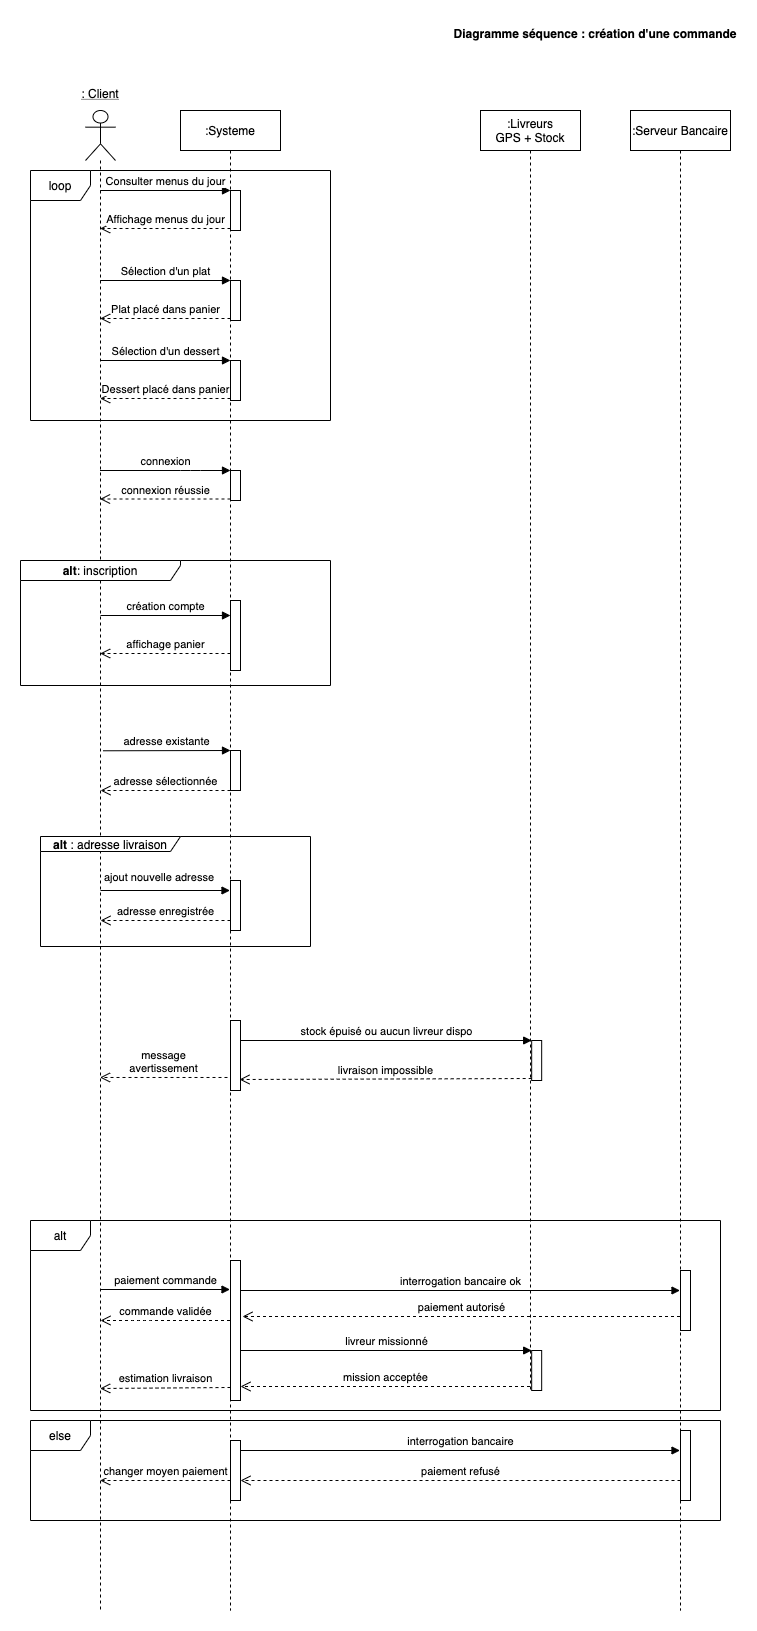

The diagram above was exported from draw.io. Its source (the exported page's mxGraphModel, read from the mxfile embedded in the PNG):
<mxGraphModel dx="2065" dy="658" grid="1" gridSize="10" guides="1" tooltips="1" connect="1" arrows="1" fold="1" page="1" pageScale="1" pageWidth="1169" pageHeight="826" math="0" shadow="0">
  <root>
    <mxCell id="0" />
    <mxCell id="1" parent="0" />
    <mxCell id="lkRQFF43OnxwqV4QrJNs-86" value="alt" style="shape=umlFrame;whiteSpace=wrap;html=1;" parent="1" vertex="1">
      <mxGeometry x="20" y="1210" width="690" height="190" as="geometry" />
    </mxCell>
    <mxCell id="lkRQFF43OnxwqV4QrJNs-1" value="" style="shape=umlLifeline;participant=umlActor;perimeter=lifelinePerimeter;whiteSpace=wrap;html=1;container=1;collapsible=0;recursiveResize=0;verticalAlign=top;spacingTop=36;outlineConnect=0;size=50;" parent="1" vertex="1">
      <mxGeometry x="75" y="100" width="30" height="1500" as="geometry" />
    </mxCell>
    <mxCell id="lkRQFF43OnxwqV4QrJNs-2" value=": Client" style="text;align=center;fontStyle=4;verticalAlign=middle;spacingLeft=3;spacingRight=3;strokeColor=none;rotatable=0;points=[[0,0.5],[1,0.5]];portConstraint=eastwest;" parent="1" vertex="1">
      <mxGeometry x="50" y="70" width="80" height="26" as="geometry" />
    </mxCell>
    <mxCell id="lkRQFF43OnxwqV4QrJNs-3" value=":Systeme" style="shape=umlLifeline;perimeter=lifelinePerimeter;whiteSpace=wrap;html=1;container=1;collapsible=0;recursiveResize=0;outlineConnect=0;" parent="1" vertex="1">
      <mxGeometry x="170" y="100" width="100" height="1500" as="geometry" />
    </mxCell>
    <mxCell id="lkRQFF43OnxwqV4QrJNs-4" value="" style="html=1;points=[];perimeter=orthogonalPerimeter;" parent="lkRQFF43OnxwqV4QrJNs-3" vertex="1">
      <mxGeometry x="50" y="80" width="10" height="40" as="geometry" />
    </mxCell>
    <mxCell id="lkRQFF43OnxwqV4QrJNs-7" value="" style="html=1;points=[];perimeter=orthogonalPerimeter;" parent="lkRQFF43OnxwqV4QrJNs-3" vertex="1">
      <mxGeometry x="50" y="170" width="10" height="40" as="geometry" />
    </mxCell>
    <mxCell id="lkRQFF43OnxwqV4QrJNs-10" value="" style="html=1;points=[];perimeter=orthogonalPerimeter;" parent="lkRQFF43OnxwqV4QrJNs-3" vertex="1">
      <mxGeometry x="50" y="250" width="10" height="40" as="geometry" />
    </mxCell>
    <mxCell id="lkRQFF43OnxwqV4QrJNs-11" value="Sélection d'un dessert" style="html=1;verticalAlign=bottom;endArrow=block;entryX=0;entryY=0;" parent="lkRQFF43OnxwqV4QrJNs-3" target="lkRQFF43OnxwqV4QrJNs-10" edge="1">
      <mxGeometry relative="1" as="geometry">
        <mxPoint x="-80.33333333333326" y="250" as="sourcePoint" />
      </mxGeometry>
    </mxCell>
    <mxCell id="lkRQFF43OnxwqV4QrJNs-12" value="Dessert placé dans panier" style="html=1;verticalAlign=bottom;endArrow=open;dashed=1;endSize=8;exitX=0;exitY=0.95;" parent="lkRQFF43OnxwqV4QrJNs-3" source="lkRQFF43OnxwqV4QrJNs-10" edge="1">
      <mxGeometry relative="1" as="geometry">
        <mxPoint x="-80.33333333333326" y="288" as="targetPoint" />
      </mxGeometry>
    </mxCell>
    <mxCell id="lkRQFF43OnxwqV4QrJNs-56" value="" style="html=1;points=[];perimeter=orthogonalPerimeter;" parent="lkRQFF43OnxwqV4QrJNs-3" vertex="1">
      <mxGeometry x="50" y="1150" width="10" height="140" as="geometry" />
    </mxCell>
    <mxCell id="lkRQFF43OnxwqV4QrJNs-5" value="Consulter menus du jour" style="html=1;verticalAlign=bottom;endArrow=block;entryX=0;entryY=0;" parent="1" target="lkRQFF43OnxwqV4QrJNs-4" edge="1">
      <mxGeometry relative="1" as="geometry">
        <mxPoint x="89.66666666666674" y="180" as="sourcePoint" />
      </mxGeometry>
    </mxCell>
    <mxCell id="lkRQFF43OnxwqV4QrJNs-6" value="Affichage menus du jour" style="html=1;verticalAlign=bottom;endArrow=open;dashed=1;endSize=8;exitX=0;exitY=0.95;" parent="1" source="lkRQFF43OnxwqV4QrJNs-4" edge="1">
      <mxGeometry relative="1" as="geometry">
        <mxPoint x="89.66666666666674" y="217.9999999999999" as="targetPoint" />
      </mxGeometry>
    </mxCell>
    <mxCell id="lkRQFF43OnxwqV4QrJNs-8" value="Sélection d'un plat" style="html=1;verticalAlign=bottom;endArrow=block;entryX=0;entryY=0;" parent="1" target="lkRQFF43OnxwqV4QrJNs-7" edge="1">
      <mxGeometry relative="1" as="geometry">
        <mxPoint x="89.66666666666674" y="270" as="sourcePoint" />
      </mxGeometry>
    </mxCell>
    <mxCell id="lkRQFF43OnxwqV4QrJNs-9" value="Plat placé dans panier" style="html=1;verticalAlign=bottom;endArrow=open;dashed=1;endSize=8;exitX=0;exitY=0.95;" parent="1" source="lkRQFF43OnxwqV4QrJNs-7" edge="1">
      <mxGeometry relative="1" as="geometry">
        <mxPoint x="89.66666666666674" y="308" as="targetPoint" />
      </mxGeometry>
    </mxCell>
    <mxCell id="lkRQFF43OnxwqV4QrJNs-13" value="" style="html=1;points=[];perimeter=orthogonalPerimeter;" parent="1" vertex="1">
      <mxGeometry x="220" y="590" width="10" height="70" as="geometry" />
    </mxCell>
    <mxCell id="lkRQFF43OnxwqV4QrJNs-16" value="&lt;b&gt;alt&lt;/b&gt;: inscription" style="shape=umlFrame;whiteSpace=wrap;html=1;width=160;height=20;" parent="1" vertex="1">
      <mxGeometry x="10" y="550" width="310" height="125" as="geometry" />
    </mxCell>
    <mxCell id="lkRQFF43OnxwqV4QrJNs-23" value="création compte" style="html=1;verticalAlign=bottom;endArrow=block;" parent="1" edge="1">
      <mxGeometry relative="1" as="geometry">
        <mxPoint x="90" y="605" as="sourcePoint" />
        <mxPoint x="220" y="605" as="targetPoint" />
      </mxGeometry>
    </mxCell>
    <mxCell id="lkRQFF43OnxwqV4QrJNs-24" value="affichage panier" style="html=1;verticalAlign=bottom;endArrow=open;dashed=1;endSize=8;" parent="1" edge="1">
      <mxGeometry relative="1" as="geometry">
        <mxPoint x="89.66666666666674" y="643" as="targetPoint" />
        <mxPoint x="220" y="643" as="sourcePoint" />
      </mxGeometry>
    </mxCell>
    <mxCell id="lkRQFF43OnxwqV4QrJNs-28" value="" style="html=1;points=[];perimeter=orthogonalPerimeter;" parent="1" vertex="1">
      <mxGeometry x="220" y="740" width="10" height="40" as="geometry" />
    </mxCell>
    <mxCell id="lkRQFF43OnxwqV4QrJNs-31" value="&lt;b&gt;alt&lt;/b&gt; : adresse livraison" style="shape=umlFrame;whiteSpace=wrap;html=1;width=140;height=15;" parent="1" vertex="1">
      <mxGeometry x="30" y="826" width="270" height="110" as="geometry" />
    </mxCell>
    <mxCell id="lkRQFF43OnxwqV4QrJNs-38" value="adresse sélectionnée" style="html=1;verticalAlign=bottom;endArrow=open;dashed=1;endSize=8;" parent="1" edge="1">
      <mxGeometry relative="1" as="geometry">
        <mxPoint x="90" y="780" as="targetPoint" />
        <mxPoint x="220" y="780" as="sourcePoint" />
      </mxGeometry>
    </mxCell>
    <mxCell id="lkRQFF43OnxwqV4QrJNs-39" value=":Livreurs&lt;br&gt;GPS + Stock" style="shape=umlLifeline;perimeter=lifelinePerimeter;whiteSpace=wrap;html=1;container=1;collapsible=0;recursiveResize=0;outlineConnect=0;" parent="1" vertex="1">
      <mxGeometry x="470" y="100" width="100" height="1280" as="geometry" />
    </mxCell>
    <mxCell id="lkRQFF43OnxwqV4QrJNs-47" value="" style="html=1;points=[];perimeter=orthogonalPerimeter;" parent="lkRQFF43OnxwqV4QrJNs-39" vertex="1">
      <mxGeometry x="51.17" y="930" width="10" height="40" as="geometry" />
    </mxCell>
    <mxCell id="lkRQFF43OnxwqV4QrJNs-41" value="ajout nouvelle adresse&amp;nbsp;" style="html=1;verticalAlign=bottom;endArrow=block;" parent="1" edge="1">
      <mxGeometry x="-0.0771" y="4" relative="1" as="geometry">
        <mxPoint x="90" y="880" as="sourcePoint" />
        <mxPoint x="219.5" y="880" as="targetPoint" />
        <mxPoint as="offset" />
      </mxGeometry>
    </mxCell>
    <mxCell id="lkRQFF43OnxwqV4QrJNs-42" value="adresse enregistrée" style="html=1;verticalAlign=bottom;endArrow=open;dashed=1;endSize=8;" parent="1" source="lkRQFF43OnxwqV4QrJNs-85" edge="1">
      <mxGeometry relative="1" as="geometry">
        <mxPoint x="90" y="910" as="targetPoint" />
        <mxPoint x="217" y="910" as="sourcePoint" />
      </mxGeometry>
    </mxCell>
    <mxCell id="lkRQFF43OnxwqV4QrJNs-52" value=":Serveur Bancaire" style="shape=umlLifeline;perimeter=lifelinePerimeter;whiteSpace=wrap;html=1;container=1;collapsible=0;recursiveResize=0;outlineConnect=0;" parent="1" vertex="1">
      <mxGeometry x="620" y="100" width="100" height="1500" as="geometry" />
    </mxCell>
    <mxCell id="lkRQFF43OnxwqV4QrJNs-60" value="interrogation bancaire ok" style="html=1;verticalAlign=bottom;endArrow=block;" parent="lkRQFF43OnxwqV4QrJNs-52" edge="1">
      <mxGeometry relative="1" as="geometry">
        <mxPoint x="-390" y="1180" as="sourcePoint" />
        <mxPoint x="49.50000000000023" y="1180" as="targetPoint" />
      </mxGeometry>
    </mxCell>
    <mxCell id="lkRQFF43OnxwqV4QrJNs-59" value="" style="html=1;points=[];perimeter=orthogonalPerimeter;" parent="lkRQFF43OnxwqV4QrJNs-52" vertex="1">
      <mxGeometry x="50" y="1160" width="10" height="60" as="geometry" />
    </mxCell>
    <mxCell id="lkRQFF43OnxwqV4QrJNs-61" value="paiement autorisé" style="html=1;verticalAlign=bottom;endArrow=open;dashed=1;endSize=8;" parent="lkRQFF43OnxwqV4QrJNs-52" edge="1">
      <mxGeometry relative="1" as="geometry">
        <mxPoint x="-388" y="1206" as="targetPoint" />
        <mxPoint x="49.50000000000023" y="1205.9999999999998" as="sourcePoint" />
      </mxGeometry>
    </mxCell>
    <mxCell id="lkRQFF43OnxwqV4QrJNs-49" value="livraison impossible" style="html=1;verticalAlign=bottom;endArrow=open;dashed=1;endSize=8;exitX=0;exitY=0.95;entryX=0.9;entryY=0.843;entryDx=0;entryDy=0;entryPerimeter=0;" parent="1" edge="1" target="lkRQFF43OnxwqV4QrJNs-78">
      <mxGeometry relative="1" as="geometry">
        <mxPoint x="89.66666666666674" y="1068" as="targetPoint" />
        <mxPoint x="521.1700000000001" y="1068" as="sourcePoint" />
      </mxGeometry>
    </mxCell>
    <mxCell id="lkRQFF43OnxwqV4QrJNs-57" value="paiement commande" style="html=1;verticalAlign=bottom;endArrow=block;" parent="1" target="lkRQFF43OnxwqV4QrJNs-3" edge="1">
      <mxGeometry relative="1" as="geometry">
        <mxPoint x="89.66666666666674" y="1279.0000000000005" as="sourcePoint" />
      </mxGeometry>
    </mxCell>
    <mxCell id="lkRQFF43OnxwqV4QrJNs-58" value="commande validée" style="html=1;verticalAlign=bottom;endArrow=open;dashed=1;endSize=8;" parent="1" source="lkRQFF43OnxwqV4QrJNs-3" edge="1">
      <mxGeometry relative="1" as="geometry">
        <mxPoint x="90" y="1310" as="targetPoint" />
        <Array as="points">
          <mxPoint x="130" y="1310" />
        </Array>
      </mxGeometry>
    </mxCell>
    <mxCell id="lkRQFF43OnxwqV4QrJNs-65" value="interrogation bancaire" style="html=1;verticalAlign=bottom;endArrow=block;" parent="1" edge="1">
      <mxGeometry width="80" relative="1" as="geometry">
        <mxPoint x="230" y="1440" as="sourcePoint" />
        <mxPoint x="669.5000000000002" y="1440" as="targetPoint" />
      </mxGeometry>
    </mxCell>
    <mxCell id="lkRQFF43OnxwqV4QrJNs-67" value="paiement refusé" style="html=1;verticalAlign=bottom;endArrow=open;dashed=1;endSize=8;" parent="1" edge="1">
      <mxGeometry relative="1" as="geometry">
        <mxPoint x="670" y="1470" as="sourcePoint" />
        <mxPoint x="230" y="1470" as="targetPoint" />
      </mxGeometry>
    </mxCell>
    <mxCell id="lkRQFF43OnxwqV4QrJNs-77" value="changer moyen paiement" style="html=1;verticalAlign=bottom;endArrow=open;dashed=1;endSize=8;" parent="1" edge="1">
      <mxGeometry relative="1" as="geometry">
        <mxPoint x="220" y="1470" as="sourcePoint" />
        <mxPoint x="89.66666666666674" y="1470" as="targetPoint" />
      </mxGeometry>
    </mxCell>
    <mxCell id="lkRQFF43OnxwqV4QrJNs-78" value="" style="html=1;points=[];perimeter=orthogonalPerimeter;" parent="1" vertex="1">
      <mxGeometry x="220" y="1010" width="10" height="70" as="geometry" />
    </mxCell>
    <mxCell id="lkRQFF43OnxwqV4QrJNs-48" value="stock épuisé ou aucun livreur dispo" style="html=1;verticalAlign=bottom;endArrow=block;entryX=0;entryY=0;exitX=0.209;exitY=0.6;exitDx=0;exitDy=0;exitPerimeter=0;" parent="1" edge="1">
      <mxGeometry relative="1" as="geometry">
        <mxPoint x="229.87000000000012" y="1030" as="sourcePoint" />
        <mxPoint x="521.1700000000001" y="1030" as="targetPoint" />
      </mxGeometry>
    </mxCell>
    <mxCell id="lkRQFF43OnxwqV4QrJNs-81" value="loop" style="shape=umlFrame;whiteSpace=wrap;html=1;" parent="1" vertex="1">
      <mxGeometry x="20" y="160" width="300" height="250" as="geometry" />
    </mxCell>
    <mxCell id="lkRQFF43OnxwqV4QrJNs-82" value="" style="html=1;points=[];perimeter=orthogonalPerimeter;" parent="1" vertex="1">
      <mxGeometry x="220" y="460" width="10" height="30" as="geometry" />
    </mxCell>
    <mxCell id="lkRQFF43OnxwqV4QrJNs-84" value="connexion réussie" style="html=1;verticalAlign=bottom;endArrow=open;dashed=1;endSize=8;exitX=0;exitY=0.95;" parent="1" source="lkRQFF43OnxwqV4QrJNs-82" target="lkRQFF43OnxwqV4QrJNs-1" edge="1">
      <mxGeometry relative="1" as="geometry">
        <mxPoint x="290" y="648.5" as="targetPoint" />
      </mxGeometry>
    </mxCell>
    <mxCell id="lkRQFF43OnxwqV4QrJNs-85" value="" style="html=1;points=[];perimeter=orthogonalPerimeter;" parent="1" vertex="1">
      <mxGeometry x="220" y="870" width="10" height="50" as="geometry" />
    </mxCell>
    <mxCell id="lkRQFF43OnxwqV4QrJNs-87" value="else" style="shape=umlFrame;whiteSpace=wrap;html=1;" parent="1" vertex="1">
      <mxGeometry x="20" y="1410" width="690" height="100" as="geometry" />
    </mxCell>
    <mxCell id="lkRQFF43OnxwqV4QrJNs-73" value="" style="html=1;points=[];perimeter=orthogonalPerimeter;" parent="1" vertex="1">
      <mxGeometry x="521.17" y="1340" width="10" height="40" as="geometry" />
    </mxCell>
    <mxCell id="lkRQFF43OnxwqV4QrJNs-74" value="livreur missionné" style="html=1;verticalAlign=bottom;endArrow=block;entryX=0;entryY=0;" parent="1" target="lkRQFF43OnxwqV4QrJNs-73" edge="1">
      <mxGeometry relative="1" as="geometry">
        <mxPoint x="230" y="1340" as="sourcePoint" />
      </mxGeometry>
    </mxCell>
    <mxCell id="lkRQFF43OnxwqV4QrJNs-75" value="estimation livraison" style="html=1;verticalAlign=bottom;endArrow=open;dashed=1;endSize=8;exitX=0;exitY=0.907;exitDx=0;exitDy=0;exitPerimeter=0;" parent="1" source="lkRQFF43OnxwqV4QrJNs-56" edge="1">
      <mxGeometry relative="1" as="geometry">
        <mxPoint x="89.66666666666674" y="1378" as="targetPoint" />
      </mxGeometry>
    </mxCell>
    <mxCell id="lkRQFF43OnxwqV4QrJNs-89" value="" style="html=1;points=[];perimeter=orthogonalPerimeter;" parent="1" vertex="1">
      <mxGeometry x="670" y="1420" width="10" height="70" as="geometry" />
    </mxCell>
    <mxCell id="lkRQFF43OnxwqV4QrJNs-90" value="" style="html=1;points=[];perimeter=orthogonalPerimeter;" parent="1" vertex="1">
      <mxGeometry x="220" y="1430" width="10" height="60" as="geometry" />
    </mxCell>
    <mxCell id="a9LuZKiWIdgtUrjFtlFI-1" value="Diagramme séquence : création d'une commande" style="text;align=center;fontStyle=1;verticalAlign=middle;spacingLeft=3;spacingRight=3;strokeColor=none;rotatable=0;points=[[0,0.5],[1,0.5]];portConstraint=eastwest;" parent="1" vertex="1">
      <mxGeometry x="545" y="10" width="80" height="26" as="geometry" />
    </mxCell>
    <mxCell id="hlYjTnplTaCHvPkzzu0T-1" value="connexion" style="html=1;verticalAlign=bottom;endArrow=block;" edge="1" parent="1" source="lkRQFF43OnxwqV4QrJNs-1" target="lkRQFF43OnxwqV4QrJNs-82">
      <mxGeometry relative="1" as="geometry">
        <mxPoint x="290" y="620" as="sourcePoint" />
        <Array as="points">
          <mxPoint x="180" y="460" />
        </Array>
      </mxGeometry>
    </mxCell>
    <mxCell id="hlYjTnplTaCHvPkzzu0T-2" value="adresse existante" style="html=1;verticalAlign=bottom;endArrow=block;exitX=0.583;exitY=0.514;exitDx=0;exitDy=0;exitPerimeter=0;" edge="1" parent="1">
      <mxGeometry relative="1" as="geometry">
        <mxPoint x="92.48999999999978" y="740.28" as="sourcePoint" />
        <mxPoint x="220" y="740" as="targetPoint" />
      </mxGeometry>
    </mxCell>
    <mxCell id="hlYjTnplTaCHvPkzzu0T-4" value="message&lt;br&gt;avertissement" style="html=1;verticalAlign=bottom;endArrow=open;dashed=1;endSize=8;exitX=-0.3;exitY=0.814;exitDx=0;exitDy=0;exitPerimeter=0;" edge="1" parent="1" source="lkRQFF43OnxwqV4QrJNs-78" target="lkRQFF43OnxwqV4QrJNs-1">
      <mxGeometry relative="1" as="geometry">
        <mxPoint x="239" y="1079.01" as="targetPoint" />
        <mxPoint x="531.1700000000001" y="1078" as="sourcePoint" />
      </mxGeometry>
    </mxCell>
    <mxCell id="hlYjTnplTaCHvPkzzu0T-5" value="mission acceptée" style="html=1;verticalAlign=bottom;endArrow=open;dashed=1;endSize=8;entryX=1;entryY=0.9;entryDx=0;entryDy=0;entryPerimeter=0;" edge="1" parent="1" source="lkRQFF43OnxwqV4QrJNs-39" target="lkRQFF43OnxwqV4QrJNs-56">
      <mxGeometry relative="1" as="geometry">
        <mxPoint x="99.66666666666697" y="1388" as="targetPoint" />
        <mxPoint x="230" y="1386.98" as="sourcePoint" />
      </mxGeometry>
    </mxCell>
  </root>
</mxGraphModel>